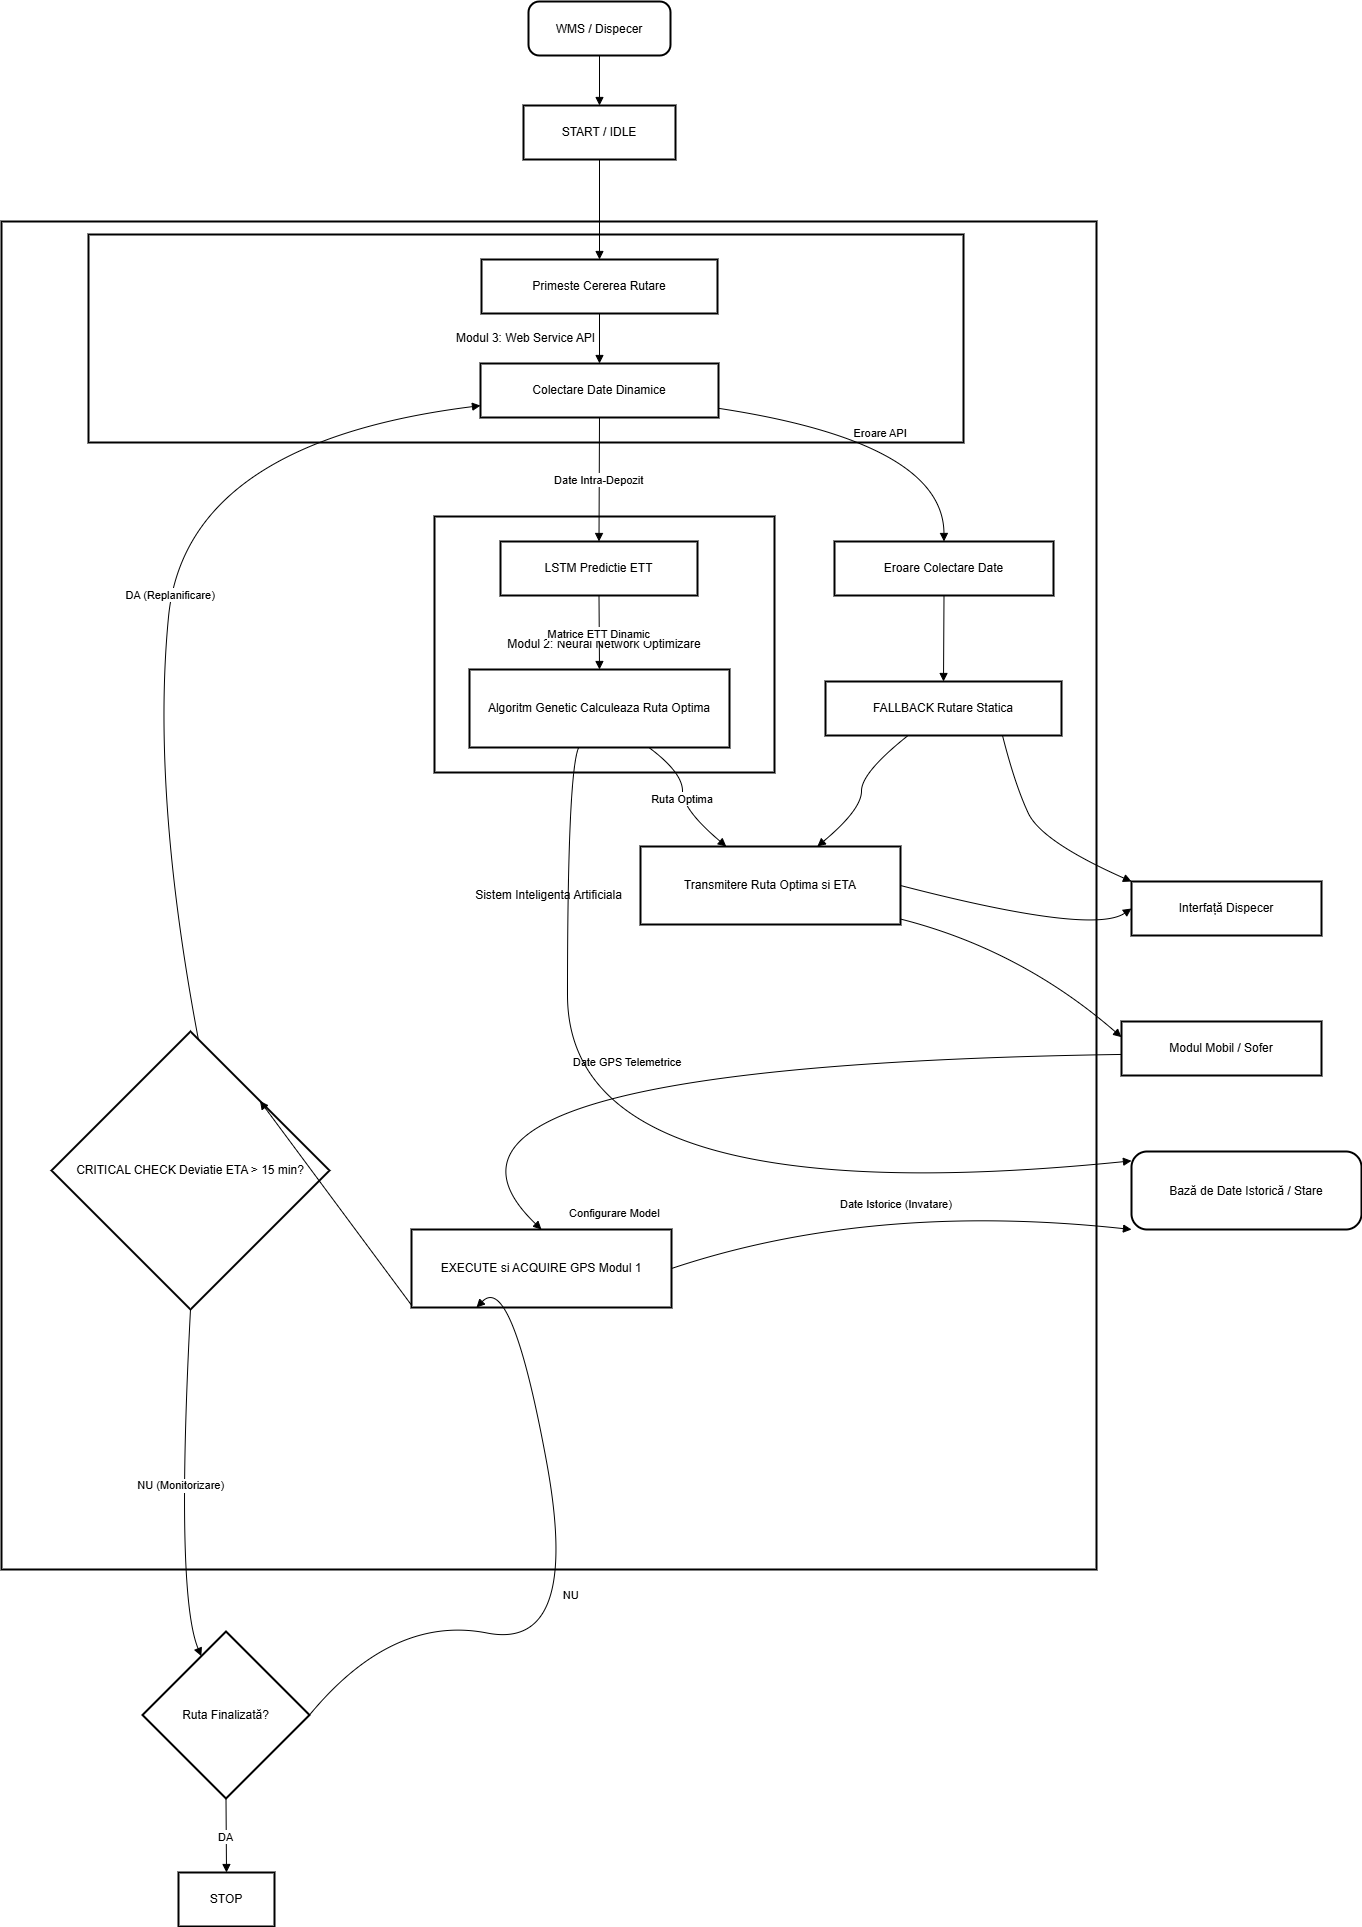

The diagram above was exported from draw.io. Its source (the exported page's mxGraphModel, read from the mxfile embedded in the PNG):
<mxGraphModel dx="2562" dy="1054" grid="1" gridSize="10" guides="1" tooltips="1" connect="1" arrows="1" fold="1" page="1" pageScale="1" pageWidth="827" pageHeight="1169" math="0" shadow="0">
  <root>
    <mxCell id="0" />
    <mxCell id="1" parent="0" />
    <mxCell id="9Myhd5ACRbEjYrfOV80m-1" parent="1" style="whiteSpace=wrap;strokeWidth=2;" value="Sistem Inteligenta Artificiala" vertex="1">
      <mxGeometry height="1348" width="1095" x="20" y="240" as="geometry" />
    </mxCell>
    <mxCell id="9Myhd5ACRbEjYrfOV80m-2" parent="1" style="whiteSpace=wrap;strokeWidth=2;" value="Modul 2: Neural Network Optimizare" vertex="1">
      <mxGeometry height="256" width="340" x="453" y="535" as="geometry" />
    </mxCell>
    <mxCell id="9Myhd5ACRbEjYrfOV80m-3" parent="1" style="whiteSpace=wrap;strokeWidth=2;" value="Modul 3: Web Service API" vertex="1">
      <mxGeometry height="208" width="875" x="107" y="253" as="geometry" />
    </mxCell>
    <mxCell id="9Myhd5ACRbEjYrfOV80m-4" parent="1" style="whiteSpace=wrap;strokeWidth=2;" value="START / IDLE" vertex="1">
      <mxGeometry height="54" width="152" x="542" y="124" as="geometry" />
    </mxCell>
    <mxCell id="9Myhd5ACRbEjYrfOV80m-5" parent="1" style="rounded=1;arcSize=20;strokeWidth=2" value="WMS / Dispecer" vertex="1">
      <mxGeometry height="54" width="142" x="547" y="20" as="geometry" />
    </mxCell>
    <mxCell id="9Myhd5ACRbEjYrfOV80m-6" parent="1" style="rhombus;strokeWidth=2;whiteSpace=wrap;" value="Ruta Finalizată?" vertex="1">
      <mxGeometry height="167" width="167" x="161" y="1650" as="geometry" />
    </mxCell>
    <mxCell id="9Myhd5ACRbEjYrfOV80m-7" parent="1" style="whiteSpace=wrap;strokeWidth=2;" value="STOP" vertex="1">
      <mxGeometry height="54" width="96" x="197" y="1891" as="geometry" />
    </mxCell>
    <mxCell id="9Myhd5ACRbEjYrfOV80m-8" parent="1" style="whiteSpace=wrap;strokeWidth=2;" value="Interfață Dispecer" vertex="1">
      <mxGeometry height="54" width="190" x="1150" y="900" as="geometry" />
    </mxCell>
    <mxCell id="9Myhd5ACRbEjYrfOV80m-9" parent="1" style="whiteSpace=wrap;strokeWidth=2;" value="Modul Mobil / Sofer" vertex="1">
      <mxGeometry height="54" width="200" x="1140" y="1040" as="geometry" />
    </mxCell>
    <mxCell id="9Myhd5ACRbEjYrfOV80m-10" parent="1" style="rounded=1;arcSize=20;strokeWidth=2" value="Bază de Date Istorică / Stare" vertex="1">
      <mxGeometry height="78" width="230" x="1150" y="1170" as="geometry" />
    </mxCell>
    <mxCell id="9Myhd5ACRbEjYrfOV80m-11" parent="1" style="whiteSpace=wrap;strokeWidth=2;" value="Primeste Cererea Rutare" vertex="1">
      <mxGeometry height="54" width="236" x="500" y="278" as="geometry" />
    </mxCell>
    <mxCell id="9Myhd5ACRbEjYrfOV80m-12" parent="1" style="whiteSpace=wrap;strokeWidth=2;" value="Colectare Date Dinamice" vertex="1">
      <mxGeometry height="54" width="238" x="499" y="382" as="geometry" />
    </mxCell>
    <mxCell id="9Myhd5ACRbEjYrfOV80m-13" parent="1" style="whiteSpace=wrap;strokeWidth=2;" value="LSTM Predictie ETT" vertex="1">
      <mxGeometry height="54" width="197" x="519" y="560" as="geometry" />
    </mxCell>
    <mxCell id="9Myhd5ACRbEjYrfOV80m-14" parent="1" style="whiteSpace=wrap;strokeWidth=2;" value="Algoritm Genetic Calculeaza Ruta Optima" vertex="1">
      <mxGeometry height="78" width="260" x="488" y="688" as="geometry" />
    </mxCell>
    <mxCell id="9Myhd5ACRbEjYrfOV80m-15" parent="1" style="whiteSpace=wrap;strokeWidth=2;" value="Transmitere Ruta Optima si ETA" vertex="1">
      <mxGeometry height="78" width="260" x="659" y="865" as="geometry" />
    </mxCell>
    <mxCell id="9Myhd5ACRbEjYrfOV80m-16" parent="1" style="whiteSpace=wrap;strokeWidth=2;" value="EXECUTE si ACQUIRE GPS Modul 1" vertex="1">
      <mxGeometry height="78" width="260" x="430" y="1248" as="geometry" />
    </mxCell>
    <mxCell id="9Myhd5ACRbEjYrfOV80m-17" parent="1" style="rhombus;strokeWidth=2;whiteSpace=wrap;" value="CRITICAL CHECK Deviatie ETA &gt; 15 min?" vertex="1">
      <mxGeometry height="278" width="278" x="70" y="1050" as="geometry" />
    </mxCell>
    <mxCell id="9Myhd5ACRbEjYrfOV80m-18" parent="1" style="whiteSpace=wrap;strokeWidth=2;" value="Eroare Colectare Date" vertex="1">
      <mxGeometry height="54" width="219" x="853" y="560" as="geometry" />
    </mxCell>
    <mxCell id="9Myhd5ACRbEjYrfOV80m-19" parent="1" style="whiteSpace=wrap;strokeWidth=2;" value="FALLBACK Rutare Statica" vertex="1">
      <mxGeometry height="54" width="236" x="844" y="700" as="geometry" />
    </mxCell>
    <mxCell id="9Myhd5ACRbEjYrfOV80m-20" edge="1" parent="1" source="9Myhd5ACRbEjYrfOV80m-5" style="curved=1;startArrow=none;endArrow=block;exitX=0.5;exitY=1;entryX=0.5;entryY=0;rounded=0;" target="9Myhd5ACRbEjYrfOV80m-4" value="">
      <mxGeometry relative="1" as="geometry">
        <Array as="points" />
      </mxGeometry>
    </mxCell>
    <mxCell id="9Myhd5ACRbEjYrfOV80m-21" edge="1" parent="1" source="9Myhd5ACRbEjYrfOV80m-4" style="curved=1;startArrow=none;endArrow=block;exitX=0.5;exitY=1;entryX=0.5;entryY=0;rounded=0;" target="9Myhd5ACRbEjYrfOV80m-11" value="">
      <mxGeometry relative="1" as="geometry">
        <Array as="points" />
      </mxGeometry>
    </mxCell>
    <mxCell id="9Myhd5ACRbEjYrfOV80m-22" edge="1" parent="1" source="9Myhd5ACRbEjYrfOV80m-11" style="curved=1;startArrow=none;endArrow=block;exitX=0.5;exitY=1;entryX=0.5;entryY=0;rounded=0;" target="9Myhd5ACRbEjYrfOV80m-12" value="">
      <mxGeometry relative="1" as="geometry">
        <Array as="points" />
      </mxGeometry>
    </mxCell>
    <mxCell id="9Myhd5ACRbEjYrfOV80m-23" edge="1" parent="1" source="9Myhd5ACRbEjYrfOV80m-12" style="curved=1;startArrow=none;endArrow=block;exitX=0.5;exitY=1;entryX=0.5;entryY=0;rounded=0;" target="9Myhd5ACRbEjYrfOV80m-13" value="Date Intra-Depozit">
      <mxGeometry relative="1" as="geometry">
        <Array as="points" />
      </mxGeometry>
    </mxCell>
    <mxCell id="9Myhd5ACRbEjYrfOV80m-24" edge="1" parent="1" source="9Myhd5ACRbEjYrfOV80m-13" style="curved=1;startArrow=none;endArrow=block;exitX=0.5;exitY=1;entryX=0.5;entryY=0;rounded=0;" target="9Myhd5ACRbEjYrfOV80m-14" value="Matrice ETT Dinamic">
      <mxGeometry relative="1" as="geometry">
        <Array as="points" />
      </mxGeometry>
    </mxCell>
    <mxCell id="9Myhd5ACRbEjYrfOV80m-25" edge="1" parent="1" source="9Myhd5ACRbEjYrfOV80m-14" style="curved=1;startArrow=none;endArrow=block;exitX=0.69;exitY=1;entryX=0.33;entryY=0;rounded=0;" target="9Myhd5ACRbEjYrfOV80m-15" value="Ruta Optima">
      <mxGeometry relative="1" as="geometry">
        <Array as="points">
          <mxPoint x="701" y="791" />
          <mxPoint x="701" y="828" />
        </Array>
      </mxGeometry>
    </mxCell>
    <mxCell id="9Myhd5ACRbEjYrfOV80m-26" edge="1" parent="1" source="9Myhd5ACRbEjYrfOV80m-15" style="curved=1;startArrow=none;endArrow=block;exitX=1;exitY=0.5;entryX=0;entryY=0.5;rounded=0;exitDx=0;exitDy=0;entryDx=0;entryDy=0;" target="9Myhd5ACRbEjYrfOV80m-8" value="">
      <mxGeometry relative="1" as="geometry">
        <Array as="points">
          <mxPoint x="1111" y="953.8" />
        </Array>
        <mxPoint x="970" y="926.7999999999997" as="sourcePoint" />
        <mxPoint x="1371" y="877" as="targetPoint" />
      </mxGeometry>
    </mxCell>
    <mxCell id="9Myhd5ACRbEjYrfOV80m-27" edge="1" parent="1" source="9Myhd5ACRbEjYrfOV80m-15" style="curved=1;startArrow=none;endArrow=block;exitX=1;exitY=0.93;entryX=0;entryY=0.29;rounded=0;" target="9Myhd5ACRbEjYrfOV80m-9" value="">
      <mxGeometry relative="1" as="geometry">
        <Array as="points">
          <mxPoint x="1039" y="968" />
        </Array>
      </mxGeometry>
    </mxCell>
    <mxCell id="9Myhd5ACRbEjYrfOV80m-28" edge="1" parent="1" source="9Myhd5ACRbEjYrfOV80m-9" style="curved=1;startArrow=none;endArrow=block;exitX=0;exitY=0.61;entryX=0.5;entryY=0;rounded=0;" target="9Myhd5ACRbEjYrfOV80m-16" value="Date GPS Telemetrice">
      <mxGeometry relative="1" as="geometry">
        <Array as="points">
          <mxPoint x="389" y="1084" />
        </Array>
      </mxGeometry>
    </mxCell>
    <mxCell id="9Myhd5ACRbEjYrfOV80m-29" edge="1" parent="1" source="9Myhd5ACRbEjYrfOV80m-16" style="curved=1;startArrow=none;endArrow=block;exitX=0;exitY=0.97;entryX=1;entryY=0;rounded=0;entryDx=0;entryDy=0;" target="9Myhd5ACRbEjYrfOV80m-17" value="">
      <mxGeometry relative="1" as="geometry">
        <Array as="points" />
      </mxGeometry>
    </mxCell>
    <mxCell id="9Myhd5ACRbEjYrfOV80m-30" edge="1" parent="1" source="9Myhd5ACRbEjYrfOV80m-17" style="curved=1;startArrow=none;endArrow=block;exitX=0.53;exitY=0;entryX=0;entryY=0.78;rounded=0;" target="9Myhd5ACRbEjYrfOV80m-12" value="DA (Replanificare)">
      <mxGeometry relative="1" as="geometry">
        <Array as="points">
          <mxPoint x="170" y="810" />
          <mxPoint x="204" y="461" />
        </Array>
      </mxGeometry>
    </mxCell>
    <mxCell id="9Myhd5ACRbEjYrfOV80m-31" edge="1" parent="1" source="9Myhd5ACRbEjYrfOV80m-17" style="curved=1;startArrow=none;endArrow=block;exitX=0.5;exitY=1;entryX=0.29;entryY=0;rounded=0;" target="9Myhd5ACRbEjYrfOV80m-6" value="NU (Monitorizare)">
      <mxGeometry relative="1" as="geometry">
        <Array as="points">
          <mxPoint x="194" y="1613" />
        </Array>
      </mxGeometry>
    </mxCell>
    <mxCell id="9Myhd5ACRbEjYrfOV80m-32" edge="1" parent="1" source="9Myhd5ACRbEjYrfOV80m-6" style="curved=1;startArrow=none;endArrow=block;exitX=1;exitY=0.5;entryX=0.25;entryY=1;rounded=0;exitDx=0;exitDy=0;entryDx=0;entryDy=0;" target="9Myhd5ACRbEjYrfOV80m-16" value="NU">
      <mxGeometry relative="1" as="geometry">
        <Array as="points">
          <mxPoint x="411" y="1633" />
          <mxPoint x="600" y="1670" />
          <mxPoint x="530" y="1290" />
        </Array>
        <mxPoint x="360" y="1753.5" as="sourcePoint" />
        <mxPoint x="632.7999999999997" y="1247.9999999999998" as="targetPoint" />
      </mxGeometry>
    </mxCell>
    <mxCell id="9Myhd5ACRbEjYrfOV80m-33" edge="1" parent="1" source="9Myhd5ACRbEjYrfOV80m-6" style="curved=1;startArrow=none;endArrow=block;exitX=0.5;exitY=1;entryX=0.5;entryY=0;rounded=0;" target="9Myhd5ACRbEjYrfOV80m-7" value="DA">
      <mxGeometry relative="1" as="geometry">
        <Array as="points" />
      </mxGeometry>
    </mxCell>
    <mxCell id="9Myhd5ACRbEjYrfOV80m-34" edge="1" parent="1" source="9Myhd5ACRbEjYrfOV80m-16" style="curved=1;startArrow=none;endArrow=block;exitX=1;exitY=0.5;entryX=0;entryY=1;rounded=0;exitDx=0;exitDy=0;entryDx=0;entryDy=0;" target="9Myhd5ACRbEjYrfOV80m-10" value="Date Istorice (Invatare)">
      <mxGeometry relative="1" as="geometry">
        <Array as="points">
          <mxPoint x="890" y="1220" />
        </Array>
      </mxGeometry>
    </mxCell>
    <mxCell id="9Myhd5ACRbEjYrfOV80m-35" edge="1" parent="1" source="9Myhd5ACRbEjYrfOV80m-14" style="curved=1;startArrow=none;endArrow=block;exitX=0.42;exitY=1;entryX=0;entryY=0.12;rounded=0;" target="9Myhd5ACRbEjYrfOV80m-10" value="Configurare Model">
      <mxGeometry relative="1" as="geometry">
        <Array as="points">
          <mxPoint x="586" y="791" />
          <mxPoint x="586" y="1236" />
        </Array>
      </mxGeometry>
    </mxCell>
    <mxCell id="9Myhd5ACRbEjYrfOV80m-36" edge="1" parent="1" source="9Myhd5ACRbEjYrfOV80m-12" style="curved=1;startArrow=none;endArrow=block;exitX=1;exitY=0.83;entryX=0.5;entryY=0;rounded=0;" target="9Myhd5ACRbEjYrfOV80m-18" value="Eroare API">
      <mxGeometry relative="1" as="geometry">
        <Array as="points">
          <mxPoint x="962" y="461" />
        </Array>
      </mxGeometry>
    </mxCell>
    <mxCell id="9Myhd5ACRbEjYrfOV80m-37" edge="1" parent="1" source="9Myhd5ACRbEjYrfOV80m-18" style="curved=1;startArrow=none;endArrow=block;exitX=0.5;exitY=1;entryX=0.5;entryY=0;rounded=0;" target="9Myhd5ACRbEjYrfOV80m-19" value="">
      <mxGeometry relative="1" as="geometry">
        <Array as="points" />
      </mxGeometry>
    </mxCell>
    <mxCell id="9Myhd5ACRbEjYrfOV80m-38" edge="1" parent="1" source="9Myhd5ACRbEjYrfOV80m-19" style="curved=1;startArrow=none;endArrow=block;exitX=0.35;exitY=1;entryX=0.68;entryY=0;rounded=0;" target="9Myhd5ACRbEjYrfOV80m-15" value="">
      <mxGeometry relative="1" as="geometry">
        <Array as="points">
          <mxPoint x="880" y="791" />
          <mxPoint x="880" y="828" />
        </Array>
      </mxGeometry>
    </mxCell>
    <mxCell id="9Myhd5ACRbEjYrfOV80m-39" edge="1" parent="1" source="9Myhd5ACRbEjYrfOV80m-19" style="curved=1;startArrow=none;endArrow=block;exitX=0.75;exitY=1;entryX=0;entryY=0;rounded=0;exitDx=0;exitDy=0;entryDx=0;entryDy=0;" target="9Myhd5ACRbEjYrfOV80m-8" value="">
      <mxGeometry relative="1" as="geometry">
        <Array as="points">
          <mxPoint x="1033.4" y="803" />
          <mxPoint x="1060" y="860" />
        </Array>
        <mxPoint x="1000.0000000000003" y="766" as="sourcePoint" />
        <mxPoint x="1204.4" y="894.4000000000001" as="targetPoint" />
      </mxGeometry>
    </mxCell>
  </root>
</mxGraphModel>